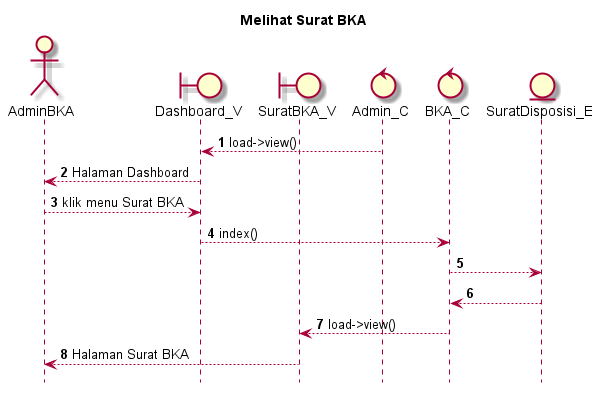

The diagram above was rendered by PlantUML. Its source (embedded in the PNG):
@startuml

autonumber
hide footbox
title Melihat Surat BKA 

Actor AdminBKA
boundary Dashboard_V
boundary SuratBKA_V
control Admin_C
control BKA_C
Entity SuratDisposisi_E

Admin_C --> Dashboard_V: load->view()
Dashboard_V --> AdminBKA: Halaman Dashboard
AdminBKA --> Dashboard_V: klik menu Surat BKA 
Dashboard_V --> BKA_C: index()
BKA_C --> SuratDisposisi_E:
    
    SuratDisposisi_E --> BKA_C:
    BKA_C --> SuratBKA_V: load->view()
    SuratBKA_V --> AdminBKA: Halaman Surat BKA 

@enduml